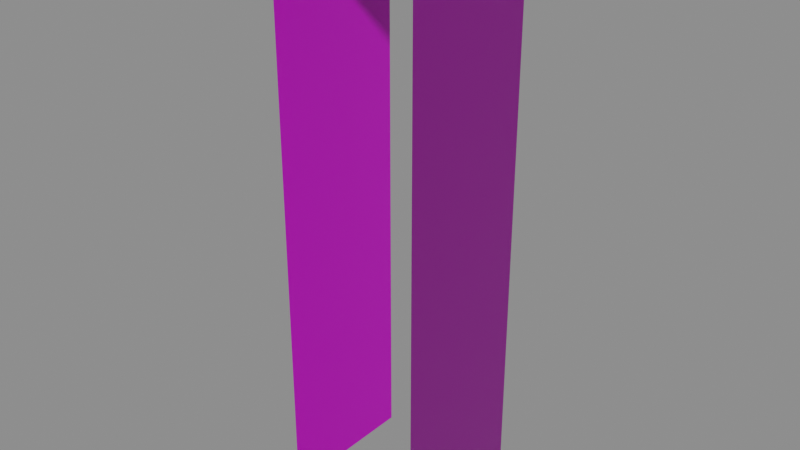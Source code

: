 # Source: TwoSideWall_Size_1.blend  (saved by Blender 2.90.8; exported with 4.5.12 LTS)
import bpy
from mathutils import Matrix  # noqa: F401  (used for matrix-valued properties, if any)

bpy.ops.wm.read_factory_settings(use_empty=True)
scene = bpy.context.scene
scene.name = 'Scene'

# ---- images (referenced by path relative to the original .blend; pixels are not part of the script)
import os
ASSET_DIR = os.environ.get("B2B_ASSET_DIR", "")  # directory of the original .blend (textures are referenced by path, not embedded)
HERE = os.path.dirname(os.path.abspath(__file__))  # packed textures are extracted next to this script under _unpacked/

def load_image(name, relpath, width, height, colorspace="sRGB"):
    """Load a texture the original file referenced (path relative to the .blend, or extracted next to this script)."""
    p = next((c for c in (os.path.join(HERE, relpath), os.path.join(ASSET_DIR, relpath)) if relpath and os.path.exists(c)), "")
    if p:
        img = bpy.data.images.load(p, check_existing=True)
        img.name = name
    else:  # same state as the original file: an image datablock whose file is absent (Cycles renders it pink)
        img = bpy.data.images.new(name, width, height)
        img.source = "FILE"
        img.filepath = "//" + (relpath or name)
    img.colorspace_settings.name = colorspace
    return img
img_ambwall_png_001 = load_image('AmbWall.png.001', 'AmbWall.png', 1024, 1024, 'sRGB')
img_normwall_png = load_image('NormWall.png', 'NormWall.png', 1024, 1024, 'Non-Color')

# ---- materials (node trees are filled in below, after node groups)
mat_material_007 = bpy.data.materials.new('Material.007')

# ---- material node trees
mat_material_007.use_nodes = True; mat_material_007.node_tree.nodes.clear()
_N = mat_material_007.node_tree.nodes; _L = mat_material_007.node_tree.links
n0 = _N.new('ShaderNodeBsdfPrincipled'); n0.name = 'Principled BSDF'; n0.location = (10, 300)
n0.distribution = 'GGX'
n0.subsurface_method = 'BURLEY'
n0.inputs[3].default_value = 1.45
n0.inputs[27].default_value = (0.0, 0.0, 0.0, 1.0)
n0.inputs[28].default_value = 1.0
n1 = _N.new('ShaderNodeOutputMaterial'); n1.name = 'Material Output'; n1.location = (300, 300)
n2 = _N.new('ShaderNodeTexImage'); n2.name = 'Image Texture'; n2.location = (-426, 328)
n2.image = img_ambwall_png_001
n3 = _N.new('ShaderNodeTexImage'); n3.name = 'Image Texture.001'; n3.location = (-661, -267)
n3.image = img_normwall_png
n4 = _N.new('ShaderNodeNormalMap'); n4.name = 'Normal Map'; n4.location = (-284, -202)
_L.new(n0.outputs[0], n1.inputs[0])
_L.new(n2.outputs[0], n0.inputs[0])
_L.new(n3.outputs[0], n4.inputs[1])
_L.new(n4.outputs[0], n0.inputs[5])
n1.is_active_output = True

# ---- world
world_world = bpy.data.worlds.new('World'); scene.world = world_world
world_world.use_nodes = True; world_world.node_tree.nodes.clear()
_N = world_world.node_tree.nodes; _L = world_world.node_tree.links
n0 = _N.new('ShaderNodeOutputWorld'); n0.name = 'World Output'; n0.location = (300, 300)
n1 = _N.new('ShaderNodeBackground'); n1.name = 'Background'; n1.location = (10, 300)
n1.inputs[0].default_value = (0.2414, 0.2414, 0.2414, 1.0)
_L.new(n1.outputs[0], n0.inputs[0])
n0.is_active_output = True
world_world.color = (0.05088, 0.05088, 0.05088)
world_world.use_sun_shadow = False
world_world.sun_shadow_jitter_overblur = 0.0

# ---- meshes
me_plane_003 = bpy.data.meshes.new('Plane.003')
me_plane_003.from_pydata([(0.0, 0.0, 0.0), (0.0, 1.0, 0.0), (3.576e-07, 0.0, 3.752), (3.576e-07, 0.0, 3.336), (3.576e-07, 0.0, 2.919), (2.384e-07, 0.0, 2.502), (2.384e-07, 0.0, 2.085), (2.384e-07, 0.0, 1.668), (1.192e-07, 0.0, 1.251), (1.192e-07, 0.0, 0.8339), (0.0, 0.0, 0.4169), (0.0, 1.0, 0.4169), (1.192e-07, 1.0, 0.8339), (1.192e-07, 1.0, 1.251), (2.384e-07, 1.0, 1.668), (2.384e-07, 1.0, 2.085), (2.384e-07, 1.0, 2.502), (3.576e-07, 1.0, 2.919), (3.576e-07, 1.0, 3.336), (3.576e-07, 1.0, 3.752), (3.576e-07, 1.0, 4.0), (3.576e-07, 0.0, 4.0), (0.0, 0.5, 0.0), (0.0, 0.5, 0.4169), (1.192e-07, 0.5, 0.8339), (1.192e-07, 0.5, 1.251), (2.384e-07, 0.5, 1.668), (2.384e-07, 0.5, 2.085), (2.384e-07, 0.5, 2.502), (3.576e-07, 0.5, 2.919), (3.576e-07, 0.5, 3.336), (3.576e-07, 0.5, 3.752), (3.576e-07, 0.5, 4.0), (-1.0, 0.0, 0.0), (-1.0, 1.0, 0.0), (-1.0, 0.0, 3.752), (-1.0, 0.0, 3.336), (-1.0, 0.0, 2.919), (-1.0, 0.0, 2.502), (-1.0, 0.0, 2.085), (-1.0, 0.0, 1.668), (-1.0, 0.0, 1.251), (-1.0, 0.0, 0.8339), (-1.0, 0.0, 0.4169), (-1.0, 1.0, 0.4169), (-1.0, 1.0, 0.8339), (-1.0, 1.0, 1.251), (-1.0, 1.0, 1.668), (-1.0, 1.0, 2.085), (-1.0, 1.0, 2.502), (-1.0, 1.0, 2.919), (-1.0, 1.0, 3.336), (-1.0, 1.0, 3.752), (-0.5, 0.0, 4.0), (-0.5, 1.0, 4.0), (-1.0, 1.0, 4.0), (-1.0, 0.0, 4.0), (-1.0, 0.5, 0.0), (-1.0, 0.5, 0.4169), (-1.0, 0.5, 0.8339), (-1.0, 0.5, 1.251), (-1.0, 0.5, 1.668), (-1.0, 0.5, 2.085), (-1.0, 0.5, 2.502), (-1.0, 0.5, 2.919), (-1.0, 0.5, 3.336), (-1.0, 0.5, 3.752), (-1.0, 0.5, 4.0), (-0.5, 0.5, 4.0)], [], [(22, 1, 11, 23), (23, 11, 12, 24), (24, 12, 13, 25), (25, 13, 14, 26), (26, 14, 15, 27), (27, 15, 16, 28), (28, 16, 17, 29), (29, 17, 18, 30), (30, 18, 19, 31), (32, 20, 54, 68), (31, 19, 20, 32), (2, 31, 32, 21), (21, 32, 68, 53), (3, 30, 31, 2), (4, 29, 30, 3), (5, 28, 29, 4), (6, 27, 28, 5), (7, 26, 27, 6), (8, 25, 26, 7), (9, 24, 25, 8), (10, 23, 24, 9), (0, 22, 23, 10), (57, 58, 44, 34), (58, 59, 45, 44), (59, 60, 46, 45), (60, 61, 47, 46), (61, 62, 48, 47), (62, 63, 49, 48), (63, 64, 50, 49), (64, 65, 51, 50), (65, 66, 52, 51), (67, 68, 54, 55), (66, 67, 55, 52), (35, 56, 67, 66), (56, 53, 68, 67), (36, 35, 66, 65), (37, 36, 65, 64), (38, 37, 64, 63), (39, 38, 63, 62), (40, 39, 62, 61), (41, 40, 61, 60), (42, 41, 60, 59), (43, 42, 59, 58), (33, 43, 58, 57)])
me_plane_003.polygons.foreach_set('use_smooth', [True] * 44)
_k = set([(20, 32), (21, 32), (55, 67), (56, 67)])
me_plane_003.attributes.new('sharp_edge', 'BOOLEAN', 'EDGE').data.foreach_set('value', [ (min(e.vertices), max(e.vertices)) in _k for e in me_plane_003.edges])
_uv = me_plane_003.uv_layers.new(name='UVMap')
_uv.uv.foreach_set('vector', [0.5476, 2.98e-08, 0.599, 2.98e-08, 0.599, 0.102, 0.5476, 0.102, 0.9496, 0.102, 1.0, 0.102, 1.0, 0.203, 0.9496, 0.203, 0.3483, 0.203, 0.3997, 0.203, 0.3997, 0.305, 0.3483, 0.305, 0.9496, 0.305, 1.0, 0.305, 1.0, 0.406, 0.9496, 0.406, 0.349, 0.406, 0.4004, 0.406, 0.4004, 0.508, 0.349, 0.508, 0.9496, 0.508, 1.0, 0.508, 1.0, 0.61, 0.9496, 0.61, 0.5476, 0.61, 0.599, 0.61, 0.599, 0.711, 0.5476, 0.711, 0.9496, 0.711, 1.0, 0.711, 1.0, 0.813, 0.9496, 0.813, 0.3477, 0.813, 0.3992, 0.813, 0.3992, 0.914, 0.3477, 0.914, 0.4948, 0.985, 0.6016, 0.985, 0.6016, 1.0, 0.4948, 1.0, 0.4948, 0.914, 0.6016, 0.914, 0.6016, 0.985, 0.4948, 0.985, 0.4001, 0.914, 0.4948, 0.914, 0.4948, 0.985, 0.4001, 0.985, 0.4001, 0.985, 0.4948, 0.985, 0.4948, 1.0, 0.4001, 1.0, 0.3004, 0.813, 0.3477, 0.813, 0.3477, 0.914, 0.3004, 0.914, 7.044e-08, 0.711, 0.0473, 0.711, 0.0473, 0.813, 7.044e-08, 0.813, 0.5003, 0.61, 0.5476, 0.61, 0.5476, 0.711, 0.5003, 0.711, -1.084e-07, 0.508, 0.0473, 0.508, 0.0473, 0.61, -4.877e-08, 0.61, 0.3017, 0.406, 0.349, 0.406, 0.349, 0.508, 0.3017, 0.508, 1.084e-08, 0.305, 0.0473, 0.305, 0.0473, 0.406, -1.084e-07, 0.406, 0.301, 0.203, 0.3483, 0.203, 0.3483, 0.305, 0.301, 0.305, -4.877e-08, 0.102, 0.0473, 0.102, 0.0473, 0.203, 1.084e-08, 0.203, 0.5003, 2.98e-08, 0.5476, 2.98e-08, 0.5476, 0.102, 0.5003, 0.102, 0.4524, 2.98e-08, 0.4524, 0.102, 0.401, 0.102, 0.401, 2.98e-08, 0.05039, 0.102, 0.05039, 0.203, -1.192e-07, 0.203, 1.192e-07, 0.102, 0.6517, 0.203, 0.6517, 0.305, 0.6003, 0.305, 0.6003, 0.203, 0.05039, 0.305, 0.05039, 0.406, -1.192e-07, 0.406, -1.192e-07, 0.305, 0.651, 0.406, 0.651, 0.508, 0.5996, 0.508, 0.5996, 0.406, 0.05039, 0.508, 0.05039, 0.61, -1.192e-07, 0.61, -1.192e-07, 0.508, 0.4524, 0.61, 0.4524, 0.711, 0.401, 0.711, 0.401, 0.61, 0.05039, 0.711, 0.05039, 0.813, -1.192e-07, 0.813, -1.192e-07, 0.711, 0.6523, 0.813, 0.6523, 0.914, 0.6008, 0.914, 0.6008, 0.813, 0.5052, 0.985, 0.5052, 1.0, 0.3984, 1.0, 0.3984, 0.985, 0.5052, 0.914, 0.5052, 0.985, 0.3984, 0.985, 0.3984, 0.914, 0.5999, 0.914, 0.5999, 0.985, 0.5052, 0.985, 0.5052, 0.914, 0.5999, 0.985, 0.5999, 1.0, 0.5052, 1.0, 0.5052, 0.985, 0.6996, 0.813, 0.6996, 0.914, 0.6523, 0.914, 0.6523, 0.813, 1.0, 0.711, 1.0, 0.813, 0.9527, 0.813, 0.9527, 0.711, 0.4997, 0.61, 0.4997, 0.711, 0.4524, 0.711, 0.4524, 0.61, 1.0, 0.508, 1.0, 0.61, 0.9527, 0.61, 0.9527, 0.508, 0.6983, 0.406, 0.6983, 0.508, 0.651, 0.508, 0.651, 0.406, 1.0, 0.305, 1.0, 0.406, 0.9527, 0.406, 0.9527, 0.305, 0.699, 0.203, 0.699, 0.305, 0.6517, 0.305, 0.6517, 0.203, 1.0, 0.102, 1.0, 0.203, 0.9527, 0.203, 0.9527, 0.102, 0.4997, 2.98e-08, 0.4997, 0.102, 0.4524, 0.102, 0.4524, 2.98e-08])
me_plane_003.materials.append(mat_material_007)
me_plane_003.use_remesh_fix_poles = True
me_plane_003.use_remesh_preserve_attributes = False
me_plane_003.use_mirror_vertex_groups = False
me_plane_003.update()
me_plane_003.normals_split_custom_set([tuple(v) for v in zip(*[iter([1.0, 0.0, 0.0, 1.0, 0.0, 0.0, 1.0, 1.704e-14, -1.43e-07, 1.0, 1.917e-14, -1.43e-07, 1.0, 1.917e-14, -1.43e-07, 1.0, 1.704e-14, -1.43e-07, 1.0, 1.704e-14, -1.43e-07, 1.0, 1.917e-14, -1.43e-07, 1.0, 1.917e-14, -1.43e-07, 1.0, 1.704e-14, -1.43e-07, 1.0, 3.408e-14, -1.43e-07, 1.0, 3.408e-14, -1.43e-07, 1.0, 3.408e-14, -1.43e-07, 1.0, 3.408e-14, -1.43e-07, 1.0, 3.408e-14, -1.43e-07, 1.0, 3.408e-14, -1.43e-07, 1.0, 3.408e-14, -1.43e-07, 1.0, 3.408e-14, -1.43e-07, 1.0, 0.0, 0.0, 1.0, 0.0, 0.0, 1.0, 0.0, 0.0, 1.0, 0.0, 0.0, 1.0, 6.817e-14, -1.43e-07, 1.0, 5.113e-14, -1.43e-07, 1.0, 5.113e-14, -1.43e-07, 1.0, 6.817e-14, -1.43e-07, 1.0, 6.817e-14, -1.43e-07, 1.0, 5.113e-14, -1.43e-07, 1.0, 5.113e-14, -1.43e-07, 1.0, 6.817e-14, -1.43e-07, 1.0, 0.0, 0.0, 1.0, 0.0, 0.0, 1.0, 0.0, 0.0, 1.0, 0.0, 0.0, 1.0, 0.0, 0.0, 1.0, 0.0, 0.0, 0.0, 0.0, 1.0, 0.0, 0.0, 1.0, 0.0, 0.0, 1.0, 0.0, 0.0, 1.0, 1.0, 0.0, 0.0, 1.0, 0.0, 0.0, 1.0, 0.0, 0.0, 1.0, 0.0, 0.0, 1.0, 0.0, 0.0, 1.0, 0.0, 0.0, 1.0, 0.0, 0.0, 1.0, 0.0, 0.0, 0.0, 0.0, 1.0, 0.0, 0.0, 1.0, 0.0, 0.0, 1.0, 0.0, 0.0, 1.0, 1.0, 0.0, 0.0, 1.0, 0.0, 0.0, 1.0, 0.0, 0.0, 1.0, 0.0, 0.0, 1.0, 3.408e-14, -1.43e-07, 1.0, 5.113e-14, -1.43e-07, 1.0, 0.0, 0.0, 1.0, 0.0, 0.0, 1.0, 3.408e-14, -1.43e-07, 1.0, 5.113e-14, -1.43e-07, 1.0, 5.113e-14, -1.43e-07, 1.0, 3.408e-14, -1.43e-07, 1.0, 0.0, 0.0, 1.0, 0.0, 0.0, 1.0, 5.113e-14, -1.43e-07, 1.0, 3.408e-14, -1.43e-07, 1.0, 3.408e-14, -1.43e-07, 1.0, 3.408e-14, -1.43e-07, 1.0, 0.0, 0.0, 1.0, 0.0, 0.0, 1.0, 3.408e-14, -1.43e-07, 1.0, 3.408e-14, -1.43e-07, 1.0, 3.408e-14, -1.43e-07, 1.0, 3.408e-14, -1.43e-07, 1.0, 2.13e-14, -1.43e-07, 1.0, 1.917e-14, -1.43e-07, 1.0, 3.408e-14, -1.43e-07, 1.0, 3.408e-14, -1.43e-07, 1.0, 2.13e-14, -1.43e-07, 1.0, 1.917e-14, -1.43e-07, 1.0, 1.917e-14, -1.43e-07, 1.0, 2.13e-14, -1.43e-07, 1.0, 0.0, 0.0, 1.0, 0.0, 0.0, 1.0, 1.917e-14, -1.43e-07, 1.0, 2.13e-14, -1.43e-07, -1.0, 0.0, 0.0, -1.0, 0.0, -1.43e-07, -1.0, 0.0, -1.43e-07, -1.0, 0.0, 0.0, -1.0, 0.0, -1.43e-07, -1.0, 0.0, -1.43e-07, -1.0, 0.0, -1.43e-07, -1.0, 0.0, -1.43e-07, -1.0, 0.0, -1.43e-07, -1.0, 0.0, -1.43e-07, -1.0, 0.0, -1.43e-07, -1.0, 0.0, -1.43e-07, -1.0, 0.0, -1.43e-07, -1.0, 0.0, -1.43e-07, -1.0, 0.0, -1.43e-07, -1.0, 0.0, -1.43e-07, -1.0, 0.0, -1.43e-07, -1.0, 0.0, 0.0, -1.0, 0.0, 0.0, -1.0, 0.0, -1.43e-07, -1.0, 0.0, 0.0, -1.0, 0.0, -1.43e-07, -1.0, 0.0, -1.43e-07, -1.0, 0.0, 0.0, -1.0, 0.0, -1.43e-07, -1.0, 0.0, -1.43e-07, -1.0, 0.0, -1.43e-07, -1.0, 0.0, -1.43e-07, -1.0, 0.0, -1.43e-07, -1.0, 0.0, 0.0, -1.0, 0.0, 0.0, -1.0, 0.0, -1.43e-07, -1.0, 0.0, 0.0, -1.0, 0.0, 0.0, -1.0, 0.0, 0.0, -1.0, 0.0, 0.0, 0.0, 0.0, 1.0, 0.0, 0.0, 1.0, 0.0, 0.0, 1.0, 0.0, 0.0, 1.0, -1.0, 0.0, 0.0, -1.0, 0.0, 0.0, -1.0, 0.0, 0.0, -1.0, 0.0, 0.0, -1.0, 0.0, 0.0, -1.0, 0.0, 0.0, -1.0, 0.0, 0.0, -1.0, 0.0, 0.0, 0.0, 0.0, 1.0, 0.0, 0.0, 1.0, 0.0, 0.0, 1.0, 0.0, 0.0, 1.0, -1.0, 0.0, 0.0, -1.0, 0.0, 0.0, -1.0, 0.0, 0.0, -1.0, 0.0, 0.0, -1.0, 0.0, -1.43e-07, -1.0, 0.0, 0.0, -1.0, 0.0, 0.0, -1.0, 0.0, -1.43e-07, -1.0, 0.0, -1.43e-07, -1.0, 0.0, -1.43e-07, -1.0, 0.0, -1.43e-07, -1.0, 0.0, -1.43e-07, -1.0, 0.0, 0.0, -1.0, 0.0, -1.43e-07, -1.0, 0.0, -1.43e-07, -1.0, 0.0, 0.0, -1.0, 0.0, -1.43e-07, -1.0, 0.0, 0.0, -1.0, 0.0, 0.0, -1.0, 0.0, -1.43e-07, -1.0, 0.0, -1.43e-07, -1.0, 0.0, -1.43e-07, -1.0, 0.0, -1.43e-07, -1.0, 0.0, -1.43e-07, -1.0, 0.0, -1.43e-07, -1.0, 0.0, -1.43e-07, -1.0, 0.0, -1.43e-07, -1.0, 0.0, -1.43e-07, -1.0, 0.0, -1.43e-07, -1.0, 0.0, -1.43e-07, -1.0, 0.0, -1.43e-07, -1.0, 0.0, -1.43e-07, -1.0, 0.0, 0.0, -1.0, 0.0, -1.43e-07, -1.0, 0.0, -1.43e-07, -1.0, 0.0, 0.0])] * 3)])

# ---- objects
ob_twosidewall_size_1 = bpy.data.objects.new('TwoSideWall Size 1 ', me_plane_003)

# ---- transforms, parenting, visibility, modifiers, constraints
ob_twosidewall_size_1.location = (0.5, -1.0, -9.112e-09)
ob_twosidewall_size_1.color = (0.8, 0.8, 0.8, 1.0)
ob_twosidewall_size_1.lineart.crease_threshold = 0.0

# ---- collection membership
scene.collection.objects.link(ob_twosidewall_size_1)

# ---- scene / render settings (as saved in the file)
scene.frame_start = 1; scene.frame_end = 250; scene.frame_set(32)
scene.render.engine = 'CYCLES'
scene.cycles.use_denoising = False
scene.cycles.samples = 128
scene.cycles.sampling_pattern = 'TABULATED_SOBOL'
scene.cycles.use_adaptive_sampling = False
scene.cycles.use_light_tree = False
scene.cycles.bake_type = 'NORMAL'
scene.view_settings.view_transform = 'Filmic'
bpy.context.view_layer.update()

# ---- added for rendering (the .blend has no active camera and no usable light): camera, sun
cam_auto = bpy.data.cameras.new('AutoCamera')
cam_auto.lens = 50.0
cam_auto.sensor_width = 36.0
cam_auto.clip_end = 1000.0
ob_auto_camera = bpy.data.objects.new('AutoCamera', cam_auto)
scene.collection.objects.link(ob_auto_camera)
ob_auto_camera.location = (3.9254, -5.21047, 5.14032)
ob_auto_camera.rotation_euler = (1.09748, -7.21219e-08, 0.694738)
scene.camera = ob_auto_camera
light_auto_sun = bpy.data.lights.new('AutoSun', 'SUN')
light_auto_sun.energy = 3.0
light_auto_sun.angle = 0.0523599
ob_auto_sun = bpy.data.objects.new('AutoSun', light_auto_sun)
scene.collection.objects.link(ob_auto_sun)
ob_auto_sun.rotation_euler = (0.872665, 0.174533, 0.523599)
bpy.context.view_layer.update()
